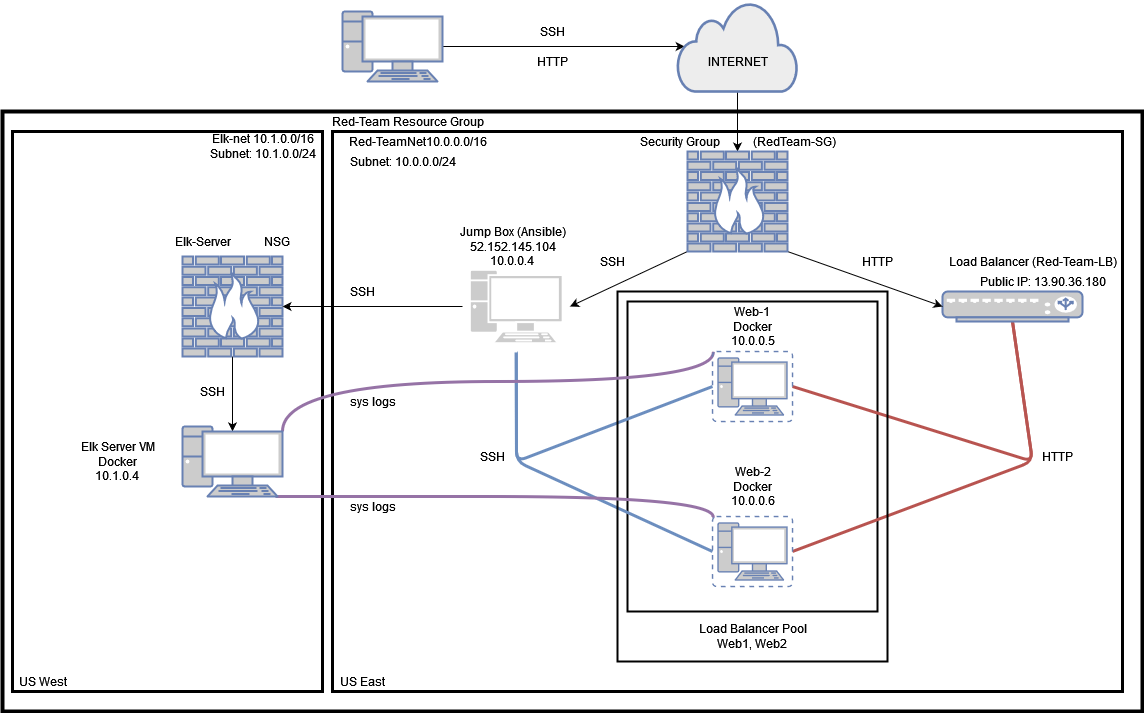

The diagram above was exported from draw.io. Its source (the exported page's mxGraphModel, read from the mxfile embedded in the PNG):
<mxGraphModel dx="2522" dy="1602" grid="1" gridSize="10" guides="1" tooltips="1" connect="1" arrows="1" fold="1" page="1" pageScale="1" pageWidth="1100" pageHeight="850" math="0" shadow="0">
  <root>
    <mxCell id="0" />
    <mxCell id="1" parent="0" />
    <mxCell id="JO_QsKW_89D4dcMosZmi-5" value="" style="whiteSpace=wrap;html=1;fillOpacity=0;strokeWidth=4;" parent="1" vertex="1">
      <mxGeometry x="-310" y="110" width="1140" height="600" as="geometry" />
    </mxCell>
    <mxCell id="JO_QsKW_89D4dcMosZmi-29" value="" style="whiteSpace=wrap;html=1;strokeWidth=2;fillOpacity=0;" parent="1" vertex="1">
      <mxGeometry x="315" y="300" width="250" height="310" as="geometry" />
    </mxCell>
    <mxCell id="-O1XgZXXghBiT8cyUg2R-7" value="" style="whiteSpace=wrap;html=1;strokeWidth=3;fillOpacity=0;" vertex="1" parent="1">
      <mxGeometry x="-300" y="130" width="310" height="560" as="geometry" />
    </mxCell>
    <mxCell id="JO_QsKW_89D4dcMosZmi-7" style="edgeStyle=none;rounded=0;orthogonalLoop=1;jettySize=auto;html=1;exitX=1;exitY=0.5;exitDx=0;exitDy=0;exitPerimeter=0;entryX=0.06;entryY=0.5;entryDx=0;entryDy=0;entryPerimeter=0;" parent="1" source="JO_QsKW_89D4dcMosZmi-2" target="JO_QsKW_89D4dcMosZmi-3" edge="1">
      <mxGeometry relative="1" as="geometry" />
    </mxCell>
    <mxCell id="JO_QsKW_89D4dcMosZmi-2" value="" style="fontColor=#0066CC;verticalAlign=top;verticalLabelPosition=bottom;labelPosition=center;align=center;html=1;outlineConnect=0;fillColor=#CCCCCC;strokeColor=#6881B3;gradientColor=none;gradientDirection=north;strokeWidth=2;shape=mxgraph.networks.pc;" parent="1" vertex="1">
      <mxGeometry x="30" y="10" width="100" height="70" as="geometry" />
    </mxCell>
    <mxCell id="JO_QsKW_89D4dcMosZmi-39" style="edgeStyle=none;rounded=0;orthogonalLoop=1;jettySize=auto;html=1;exitX=0.5;exitY=1;exitDx=0;exitDy=0;exitPerimeter=0;entryX=0.5;entryY=0;entryDx=0;entryDy=0;entryPerimeter=0;" parent="1" source="JO_QsKW_89D4dcMosZmi-3" target="JO_QsKW_89D4dcMosZmi-37" edge="1">
      <mxGeometry relative="1" as="geometry" />
    </mxCell>
    <mxCell id="JO_QsKW_89D4dcMosZmi-3" value="" style="html=1;outlineConnect=0;fillColor=#CCCCCC;strokeColor=#6881B3;gradientColor=none;gradientDirection=north;strokeWidth=2;shape=mxgraph.networks.cloud;fontColor=#ffffff;fillOpacity=35;" parent="1" vertex="1">
      <mxGeometry x="365" width="120" height="90" as="geometry" />
    </mxCell>
    <mxCell id="JO_QsKW_89D4dcMosZmi-6" value="" style="whiteSpace=wrap;html=1;strokeWidth=3;fillOpacity=0;" parent="1" vertex="1">
      <mxGeometry x="20" y="130" width="790" height="560" as="geometry" />
    </mxCell>
    <mxCell id="JO_QsKW_89D4dcMosZmi-8" value="Red-Team Resource Group" style="text;html=1;resizable=0;autosize=1;align=center;verticalAlign=middle;points=[];fillColor=none;strokeColor=none;rounded=0;" parent="1" vertex="1">
      <mxGeometry x="10" y="110" width="170" height="20" as="geometry" />
    </mxCell>
    <mxCell id="JO_QsKW_89D4dcMosZmi-9" value="Red-TeamNet10.0.0.0/16" style="text;html=1;resizable=0;autosize=1;align=center;verticalAlign=middle;points=[];fillColor=none;strokeColor=none;rounded=0;" parent="1" vertex="1">
      <mxGeometry x="30" y="130" width="150" height="20" as="geometry" />
    </mxCell>
    <mxCell id="JO_QsKW_89D4dcMosZmi-11" value="&lt;div&gt;Security Group&amp;nbsp;&amp;nbsp;&amp;nbsp;&amp;nbsp;&amp;nbsp;&amp;nbsp;&amp;nbsp;&amp;nbsp;&amp;nbsp;&amp;nbsp; (RedTeam-SG)&lt;/div&gt;" style="text;html=1;resizable=0;autosize=1;align=center;verticalAlign=middle;points=[];fillColor=none;strokeColor=none;rounded=0;" parent="1" vertex="1">
      <mxGeometry x="320" y="130" width="210" height="20" as="geometry" />
    </mxCell>
    <mxCell id="JO_QsKW_89D4dcMosZmi-34" style="edgeStyle=none;rounded=0;orthogonalLoop=1;jettySize=auto;html=1;exitX=1;exitY=0.5;exitDx=0;exitDy=0;exitPerimeter=0;entryX=1;entryY=0.5;entryDx=0;entryDy=0;entryPerimeter=0;" parent="1" source="JO_QsKW_89D4dcMosZmi-13" target="JO_QsKW_89D4dcMosZmi-13" edge="1">
      <mxGeometry relative="1" as="geometry" />
    </mxCell>
    <mxCell id="JO_QsKW_89D4dcMosZmi-46" style="rounded=1;orthogonalLoop=1;jettySize=auto;html=1;exitX=0.5;exitY=1;exitDx=0;exitDy=0;exitPerimeter=0;entryX=1;entryY=0.5;entryDx=0;entryDy=0;entryPerimeter=0;fillColor=#f8cecc;strokeColor=#b85450;strokeWidth=3;endArrow=none;endFill=0;" parent="1" source="JO_QsKW_89D4dcMosZmi-13" target="JO_QsKW_89D4dcMosZmi-24" edge="1">
      <mxGeometry relative="1" as="geometry">
        <Array as="points">
          <mxPoint x="720" y="460" />
        </Array>
      </mxGeometry>
    </mxCell>
    <mxCell id="JO_QsKW_89D4dcMosZmi-47" style="edgeStyle=none;rounded=1;orthogonalLoop=1;jettySize=auto;html=1;exitX=0.5;exitY=1;exitDx=0;exitDy=0;exitPerimeter=0;entryX=1;entryY=0.5;entryDx=0;entryDy=0;entryPerimeter=0;fillColor=#f8cecc;strokeColor=#b85450;strokeWidth=3;endArrow=none;endFill=0;" parent="1" source="JO_QsKW_89D4dcMosZmi-13" target="JO_QsKW_89D4dcMosZmi-25" edge="1">
      <mxGeometry relative="1" as="geometry">
        <Array as="points">
          <mxPoint x="720" y="460" />
        </Array>
      </mxGeometry>
    </mxCell>
    <mxCell id="JO_QsKW_89D4dcMosZmi-13" value="" style="fontColor=#0066CC;verticalAlign=top;verticalLabelPosition=bottom;labelPosition=center;align=center;html=1;outlineConnect=0;fillColor=#CCCCCC;strokeColor=#6881B3;gradientColor=none;gradientDirection=north;strokeWidth=2;shape=mxgraph.networks.load_balancer;" parent="1" vertex="1">
      <mxGeometry x="630" y="290" width="140" height="30" as="geometry" />
    </mxCell>
    <mxCell id="JO_QsKW_89D4dcMosZmi-14" value="&lt;div&gt;Load Balancer (Red-Team-LB)&lt;/div&gt;" style="text;html=1;resizable=0;autosize=1;align=center;verticalAlign=middle;points=[];fillColor=none;strokeColor=none;rounded=0;" parent="1" vertex="1">
      <mxGeometry x="630" y="250" width="180" height="20" as="geometry" />
    </mxCell>
    <mxCell id="JO_QsKW_89D4dcMosZmi-16" value="Public IP: 13.90.36.180" style="text;html=1;resizable=0;autosize=1;align=center;verticalAlign=middle;points=[];fillColor=none;strokeColor=none;rounded=0;" parent="1" vertex="1">
      <mxGeometry x="660" y="270" width="140" height="20" as="geometry" />
    </mxCell>
    <mxCell id="JO_QsKW_89D4dcMosZmi-44" style="edgeStyle=none;rounded=1;orthogonalLoop=1;jettySize=auto;html=1;exitX=0.5;exitY=1;exitDx=0;exitDy=0;exitPerimeter=0;entryX=0;entryY=0.5;entryDx=0;entryDy=0;entryPerimeter=0;fillColor=#dae8fc;strokeColor=#6c8ebf;strokeWidth=3;endArrow=none;endFill=0;" parent="1" source="JO_QsKW_89D4dcMosZmi-17" target="JO_QsKW_89D4dcMosZmi-24" edge="1">
      <mxGeometry relative="1" as="geometry">
        <Array as="points">
          <mxPoint x="204" y="460" />
        </Array>
      </mxGeometry>
    </mxCell>
    <mxCell id="JO_QsKW_89D4dcMosZmi-45" style="edgeStyle=none;rounded=1;orthogonalLoop=1;jettySize=auto;html=1;exitX=0.5;exitY=1;exitDx=0;exitDy=0;exitPerimeter=0;entryX=0;entryY=0.5;entryDx=0;entryDy=0;entryPerimeter=0;fillColor=#dae8fc;strokeColor=#6c8ebf;endArrow=none;endFill=0;strokeWidth=3;" parent="1" source="JO_QsKW_89D4dcMosZmi-17" target="JO_QsKW_89D4dcMosZmi-25" edge="1">
      <mxGeometry relative="1" as="geometry">
        <Array as="points">
          <mxPoint x="204" y="460" />
        </Array>
      </mxGeometry>
    </mxCell>
    <mxCell id="-O1XgZXXghBiT8cyUg2R-10" style="edgeStyle=orthogonalEdgeStyle;rounded=0;orthogonalLoop=1;jettySize=auto;html=1;exitX=0;exitY=0.5;exitDx=0;exitDy=0;exitPerimeter=0;entryX=1;entryY=0.5;entryDx=0;entryDy=0;entryPerimeter=0;" edge="1" parent="1" source="JO_QsKW_89D4dcMosZmi-17" target="-O1XgZXXghBiT8cyUg2R-5">
      <mxGeometry relative="1" as="geometry" />
    </mxCell>
    <mxCell id="JO_QsKW_89D4dcMosZmi-17" value="" style="fontColor=#0066CC;verticalAlign=top;verticalLabelPosition=bottom;labelPosition=center;align=center;html=1;outlineConnect=0;fillColor=#CCCCCC;gradientColor=none;gradientDirection=north;strokeWidth=2;shape=mxgraph.networks.virtual_pc;strokeColor=#FFFFFF;" parent="1" vertex="1">
      <mxGeometry x="150" y="260" width="107.5" height="90" as="geometry" />
    </mxCell>
    <mxCell id="JO_QsKW_89D4dcMosZmi-18" value="Jump Box (Ansible)&lt;br&gt;&lt;div class=&quot;fxc-copyablelabel-temp-element&quot;&gt;52.152.145.104&lt;/div&gt;&lt;div class=&quot;fxc-copyablelabel-temp-element&quot;&gt;10.0.0.4&lt;br&gt;&lt;/div&gt;" style="text;html=1;resizable=0;autosize=1;align=center;verticalAlign=middle;points=[];fillColor=none;strokeColor=none;rounded=0;" parent="1" vertex="1">
      <mxGeometry x="140" y="220" width="120" height="50" as="geometry" />
    </mxCell>
    <mxCell id="JO_QsKW_89D4dcMosZmi-20" value="" style="whiteSpace=wrap;html=1;strokeWidth=2;fillOpacity=0;" parent="1" vertex="1">
      <mxGeometry x="305" y="290" width="270" height="370" as="geometry" />
    </mxCell>
    <mxCell id="JO_QsKW_89D4dcMosZmi-22" value="&lt;div&gt;Load Balancer Pool&lt;/div&gt;&lt;div&gt;Web1, Web2&lt;br&gt;&lt;/div&gt;" style="text;html=1;resizable=0;autosize=1;align=center;verticalAlign=middle;points=[];fillColor=none;strokeColor=none;rounded=0;" parent="1" vertex="1">
      <mxGeometry x="380" y="620" width="120" height="30" as="geometry" />
    </mxCell>
    <mxCell id="-O1XgZXXghBiT8cyUg2R-14" style="edgeStyle=orthogonalEdgeStyle;rounded=0;orthogonalLoop=1;jettySize=auto;html=1;exitX=0.01;exitY=0.01;exitDx=0;exitDy=0;exitPerimeter=0;entryX=1;entryY=0.07;entryDx=0;entryDy=0;entryPerimeter=0;curved=1;fillColor=#e1d5e7;strokeColor=#9673a6;strokeWidth=3;endArrow=none;endFill=0;" edge="1" parent="1" source="JO_QsKW_89D4dcMosZmi-24" target="-O1XgZXXghBiT8cyUg2R-12">
      <mxGeometry relative="1" as="geometry">
        <Array as="points">
          <mxPoint x="401" y="380" />
          <mxPoint x="-30" y="380" />
        </Array>
      </mxGeometry>
    </mxCell>
    <mxCell id="JO_QsKW_89D4dcMosZmi-24" value="" style="fontColor=#0066CC;verticalAlign=top;verticalLabelPosition=bottom;labelPosition=center;align=center;html=1;outlineConnect=0;fillColor=#CCCCCC;strokeColor=#6881B3;gradientColor=none;gradientDirection=north;strokeWidth=2;shape=mxgraph.networks.virtual_pc;" parent="1" vertex="1">
      <mxGeometry x="400" y="350" width="80" height="70" as="geometry" />
    </mxCell>
    <mxCell id="-O1XgZXXghBiT8cyUg2R-15" style="edgeStyle=orthogonalEdgeStyle;curved=1;rounded=0;orthogonalLoop=1;jettySize=auto;html=1;exitX=0.01;exitY=0.01;exitDx=0;exitDy=0;exitPerimeter=0;entryX=0.95;entryY=1;entryDx=0;entryDy=0;entryPerimeter=0;fillColor=#e1d5e7;strokeColor=#9673a6;strokeWidth=3;endArrow=none;endFill=0;" edge="1" parent="1" source="JO_QsKW_89D4dcMosZmi-25" target="-O1XgZXXghBiT8cyUg2R-12">
      <mxGeometry relative="1" as="geometry">
        <Array as="points">
          <mxPoint x="401" y="495" />
          <mxPoint x="-50" y="495" />
        </Array>
      </mxGeometry>
    </mxCell>
    <mxCell id="JO_QsKW_89D4dcMosZmi-25" value="" style="fontColor=#0066CC;verticalAlign=top;verticalLabelPosition=bottom;labelPosition=center;align=center;html=1;outlineConnect=0;fillColor=#CCCCCC;strokeColor=#6881B3;gradientColor=none;gradientDirection=north;strokeWidth=2;shape=mxgraph.networks.virtual_pc;" parent="1" vertex="1">
      <mxGeometry x="400" y="515" width="80" height="70" as="geometry" />
    </mxCell>
    <mxCell id="JO_QsKW_89D4dcMosZmi-26" style="edgeStyle=none;rounded=0;orthogonalLoop=1;jettySize=auto;html=1;exitX=0.5;exitY=1;exitDx=0;exitDy=0;" parent="1" source="JO_QsKW_89D4dcMosZmi-20" target="JO_QsKW_89D4dcMosZmi-20" edge="1">
      <mxGeometry relative="1" as="geometry" />
    </mxCell>
    <mxCell id="JO_QsKW_89D4dcMosZmi-32" value="&lt;div&gt;Web-1 &lt;br&gt;&lt;/div&gt;&lt;div&gt;Docker&lt;/div&gt;&lt;div&gt;10.0.0.5&lt;br&gt;&lt;/div&gt;" style="text;html=1;resizable=0;autosize=1;align=center;verticalAlign=middle;points=[];fillColor=none;strokeColor=none;rounded=0;" parent="1" vertex="1">
      <mxGeometry x="410" y="300" width="60" height="50" as="geometry" />
    </mxCell>
    <mxCell id="JO_QsKW_89D4dcMosZmi-33" value="&lt;div&gt;Web-2&lt;/div&gt;&lt;div&gt;Docker&lt;/div&gt;&lt;div&gt;10.0.0.6&lt;br&gt;&lt;/div&gt;" style="text;html=1;resizable=0;autosize=1;align=center;verticalAlign=middle;points=[];fillColor=none;strokeColor=none;rounded=0;" parent="1" vertex="1">
      <mxGeometry x="410" y="460" width="60" height="50" as="geometry" />
    </mxCell>
    <mxCell id="JO_QsKW_89D4dcMosZmi-40" style="edgeStyle=none;rounded=0;orthogonalLoop=1;jettySize=auto;html=1;exitX=0;exitY=1;exitDx=0;exitDy=0;exitPerimeter=0;entryX=1;entryY=0.5;entryDx=0;entryDy=0;entryPerimeter=0;" parent="1" source="JO_QsKW_89D4dcMosZmi-37" target="JO_QsKW_89D4dcMosZmi-17" edge="1">
      <mxGeometry relative="1" as="geometry" />
    </mxCell>
    <mxCell id="JO_QsKW_89D4dcMosZmi-41" style="edgeStyle=none;rounded=0;orthogonalLoop=1;jettySize=auto;html=1;exitX=1;exitY=1;exitDx=0;exitDy=0;exitPerimeter=0;entryX=0;entryY=0.5;entryDx=0;entryDy=0;entryPerimeter=0;" parent="1" source="JO_QsKW_89D4dcMosZmi-37" target="JO_QsKW_89D4dcMosZmi-13" edge="1">
      <mxGeometry relative="1" as="geometry" />
    </mxCell>
    <mxCell id="JO_QsKW_89D4dcMosZmi-37" value="" style="fontColor=#0066CC;verticalAlign=top;verticalLabelPosition=bottom;labelPosition=center;align=center;html=1;outlineConnect=0;fillColor=#CCCCCC;strokeColor=#6881B3;gradientColor=none;gradientDirection=north;strokeWidth=2;shape=mxgraph.networks.firewall;" parent="1" vertex="1">
      <mxGeometry x="375" y="150" width="100" height="100" as="geometry" />
    </mxCell>
    <mxCell id="JO_QsKW_89D4dcMosZmi-48" value="&lt;div&gt;SSH&lt;/div&gt;" style="text;html=1;resizable=0;autosize=1;align=center;verticalAlign=middle;points=[];fillColor=none;strokeColor=none;rounded=0;" parent="1" vertex="1">
      <mxGeometry x="160" y="445" width="40" height="20" as="geometry" />
    </mxCell>
    <mxCell id="JO_QsKW_89D4dcMosZmi-49" value="HTTP" style="text;html=1;resizable=0;autosize=1;align=center;verticalAlign=middle;points=[];fillColor=none;strokeColor=none;rounded=0;" parent="1" vertex="1">
      <mxGeometry x="540" y="250" width="50" height="20" as="geometry" />
    </mxCell>
    <mxCell id="JO_QsKW_89D4dcMosZmi-50" value="SSH" style="text;html=1;align=center;verticalAlign=middle;resizable=0;points=[];autosize=1;strokeColor=none;" parent="1" vertex="1">
      <mxGeometry x="280" y="250" width="40" height="20" as="geometry" />
    </mxCell>
    <mxCell id="JO_QsKW_89D4dcMosZmi-51" value="INTERNET" style="text;html=1;align=center;verticalAlign=middle;resizable=0;points=[];autosize=1;strokeColor=none;" parent="1" vertex="1">
      <mxGeometry x="385" y="50" width="80" height="20" as="geometry" />
    </mxCell>
    <mxCell id="JO_QsKW_89D4dcMosZmi-52" value="&lt;div&gt;SSH&lt;/div&gt;" style="text;html=1;align=center;verticalAlign=middle;resizable=0;points=[];autosize=1;strokeColor=none;" parent="1" vertex="1">
      <mxGeometry x="220" y="20" width="40" height="20" as="geometry" />
    </mxCell>
    <mxCell id="JO_QsKW_89D4dcMosZmi-53" value="&lt;div&gt;HTTP&lt;/div&gt;" style="text;html=1;align=center;verticalAlign=middle;resizable=0;points=[];autosize=1;strokeColor=none;" parent="1" vertex="1">
      <mxGeometry x="215" y="50" width="50" height="20" as="geometry" />
    </mxCell>
    <mxCell id="JO_QsKW_89D4dcMosZmi-54" value="Subnet: 10.0.0.0/24" style="text;html=1;align=center;verticalAlign=middle;resizable=0;points=[];autosize=1;strokeColor=none;" parent="1" vertex="1">
      <mxGeometry x="30" y="150" width="120" height="20" as="geometry" />
    </mxCell>
    <mxCell id="-O1XgZXXghBiT8cyUg2R-1" value="&lt;div&gt;HTTP&lt;/div&gt;" style="text;html=1;align=center;verticalAlign=middle;resizable=0;points=[];autosize=1;strokeColor=none;fillColor=none;" vertex="1" parent="1">
      <mxGeometry x="720" y="445" width="50" height="20" as="geometry" />
    </mxCell>
    <mxCell id="-O1XgZXXghBiT8cyUg2R-4" value="&lt;div&gt;Elk-net 10.1.0.0/16&lt;/div&gt;&lt;div&gt;Subnet: 10.1.0.0/24&lt;br&gt;&lt;/div&gt;" style="text;html=1;align=center;verticalAlign=middle;resizable=0;points=[];autosize=1;strokeColor=none;fillColor=none;" vertex="1" parent="1">
      <mxGeometry x="-110" y="130" width="120" height="30" as="geometry" />
    </mxCell>
    <mxCell id="-O1XgZXXghBiT8cyUg2R-18" style="edgeStyle=none;rounded=0;orthogonalLoop=1;jettySize=auto;html=1;exitX=0.5;exitY=1;exitDx=0;exitDy=0;exitPerimeter=0;entryX=0.5;entryY=0.07;entryDx=0;entryDy=0;entryPerimeter=0;endArrow=classic;endFill=1;strokeWidth=1;" edge="1" parent="1" source="-O1XgZXXghBiT8cyUg2R-5" target="-O1XgZXXghBiT8cyUg2R-12">
      <mxGeometry relative="1" as="geometry" />
    </mxCell>
    <mxCell id="-O1XgZXXghBiT8cyUg2R-5" value="" style="fontColor=#0066CC;verticalAlign=top;verticalLabelPosition=bottom;labelPosition=center;align=center;html=1;outlineConnect=0;fillColor=#CCCCCC;strokeColor=#6881B3;gradientColor=none;gradientDirection=north;strokeWidth=2;shape=mxgraph.networks.firewall;" vertex="1" parent="1">
      <mxGeometry x="-130" y="255" width="100" height="100" as="geometry" />
    </mxCell>
    <mxCell id="-O1XgZXXghBiT8cyUg2R-6" value="Elk-Server&amp;nbsp;&amp;nbsp;&amp;nbsp;&amp;nbsp;&amp;nbsp;&amp;nbsp;&amp;nbsp;&amp;nbsp;&amp;nbsp;&amp;nbsp; NSG" style="text;html=1;align=center;verticalAlign=middle;resizable=0;points=[];autosize=1;strokeColor=none;fillColor=none;" vertex="1" parent="1">
      <mxGeometry x="-145" y="230" width="130" height="20" as="geometry" />
    </mxCell>
    <mxCell id="-O1XgZXXghBiT8cyUg2R-11" value="SSH" style="text;html=1;align=center;verticalAlign=middle;resizable=0;points=[];autosize=1;strokeColor=none;fillColor=none;" vertex="1" parent="1">
      <mxGeometry x="30" y="280" width="40" height="20" as="geometry" />
    </mxCell>
    <mxCell id="-O1XgZXXghBiT8cyUg2R-12" value="" style="fontColor=#0066CC;verticalAlign=top;verticalLabelPosition=bottom;labelPosition=center;align=center;html=1;outlineConnect=0;fillColor=#CCCCCC;strokeColor=#6881B3;gradientColor=none;gradientDirection=north;strokeWidth=2;shape=mxgraph.networks.pc;" vertex="1" parent="1">
      <mxGeometry x="-130" y="425" width="100" height="70" as="geometry" />
    </mxCell>
    <mxCell id="-O1XgZXXghBiT8cyUg2R-13" value="&lt;div&gt;Elk Server VM&lt;/div&gt;&lt;div&gt;Docker&lt;/div&gt;&lt;div&gt;10.1.0.4&lt;br&gt;&lt;/div&gt;" style="text;html=1;align=center;verticalAlign=middle;resizable=0;points=[];autosize=1;strokeColor=none;fillColor=none;" vertex="1" parent="1">
      <mxGeometry x="-240" y="435" width="90" height="50" as="geometry" />
    </mxCell>
    <mxCell id="-O1XgZXXghBiT8cyUg2R-16" value="sys logs" style="text;html=1;align=center;verticalAlign=middle;resizable=0;points=[];autosize=1;strokeColor=none;fillColor=none;" vertex="1" parent="1">
      <mxGeometry x="30" y="495" width="60" height="20" as="geometry" />
    </mxCell>
    <mxCell id="-O1XgZXXghBiT8cyUg2R-17" value="sys logs" style="text;html=1;align=center;verticalAlign=middle;resizable=0;points=[];autosize=1;strokeColor=none;fillColor=none;" vertex="1" parent="1">
      <mxGeometry x="30" y="390" width="60" height="20" as="geometry" />
    </mxCell>
    <mxCell id="-O1XgZXXghBiT8cyUg2R-19" value="&lt;div&gt;SSH&lt;/div&gt;" style="text;html=1;align=center;verticalAlign=middle;resizable=0;points=[];autosize=1;strokeColor=none;fillColor=none;" vertex="1" parent="1">
      <mxGeometry x="-120" y="380" width="40" height="20" as="geometry" />
    </mxCell>
    <mxCell id="-O1XgZXXghBiT8cyUg2R-20" value="US West" style="text;html=1;align=center;verticalAlign=middle;resizable=0;points=[];autosize=1;strokeColor=none;fillColor=none;" vertex="1" parent="1">
      <mxGeometry x="-300" y="670" width="60" height="20" as="geometry" />
    </mxCell>
    <mxCell id="-O1XgZXXghBiT8cyUg2R-21" value="US East" style="text;html=1;align=center;verticalAlign=middle;resizable=0;points=[];autosize=1;strokeColor=none;fillColor=none;" vertex="1" parent="1">
      <mxGeometry x="20" y="670" width="60" height="20" as="geometry" />
    </mxCell>
  </root>
</mxGraphModel>